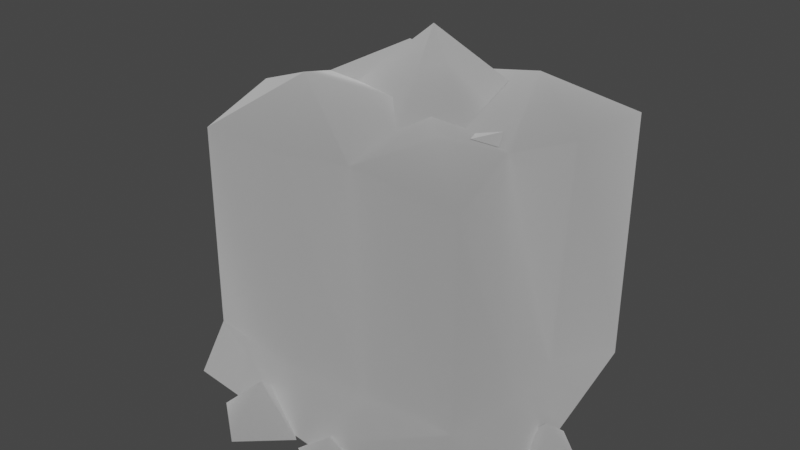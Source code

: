 # Source: rock_model.blend  (saved by Blender 3.4.6; exported with 4.5.12 LTS)
import bpy
from mathutils import Matrix  # noqa: F401  (used for matrix-valued properties, if any)

bpy.ops.wm.read_factory_settings(use_empty=True)
scene = bpy.context.scene
scene.name = 'Scene'

# ---- collections
col_collection = bpy.data.collections.new('Collection'); scene.collection.children.link(col_collection)

# ---- materials (node trees are filled in below, after node groups)
mat_dummymtl_rsrc_world_dynamic_block_gather_rock_model_meshnodes = bpy.data.materials.new('dummymtl-rsrc.world.dynamic.block.gather.rock.model-MeshNodes["')
mat_dummymtl_rsrc_world_dynamic_block_gather_rock_model_meshnodes.use_backface_culling = True
mat_dummymtl_rsrc_world_dynamic_block_gather_rock_model_meshnodes.use_transparent_shadow = False

# ---- material node trees
mat_dummymtl_rsrc_world_dynamic_block_gather_rock_model_meshnodes.use_nodes = True; mat_dummymtl_rsrc_world_dynamic_block_gather_rock_model_meshnodes.node_tree.nodes.clear()
_N = mat_dummymtl_rsrc_world_dynamic_block_gather_rock_model_meshnodes.node_tree.nodes; _L = mat_dummymtl_rsrc_world_dynamic_block_gather_rock_model_meshnodes.node_tree.links
n0 = _N.new('ShaderNodeBsdfPrincipled'); n0.name = 'Principled BSDF'; n0.location = (10, 300)
n0.distribution = 'GGX'
n0.subsurface_method = 'RANDOM_WALK_SKIN'
n0.inputs[0].default_value = (1.0, 1.0, 1.0, 1.0)
n0.inputs[1].default_value = 1.0
n0.inputs[2].default_value = 1.0
n0.inputs[27].default_value = (0.0, 0.0, 0.0, 1.0)
n0.inputs[28].default_value = 1.0
n1 = _N.new('ShaderNodeOutputMaterial'); n1.name = 'Material Output'; n1.location = (320, 270)
_L.new(n0.outputs[0], n1.inputs[0])
n1.is_active_output = True

# ---- world
world_world = bpy.data.worlds.new('World'); scene.world = world_world
world_world.use_nodes = True; world_world.node_tree.nodes.clear()
_N = world_world.node_tree.nodes; _L = world_world.node_tree.links
n0 = _N.new('ShaderNodeOutputWorld'); n0.name = 'World Output'; n0.location = (300, 300)
n1 = _N.new('ShaderNodeBackground'); n1.name = 'Background'; n1.location = (10, 300)
n1.inputs[0].default_value = (0.05088, 0.05088, 0.05088, 1.0)
_L.new(n1.outputs[0], n0.inputs[0])
n0.is_active_output = True
world_world.color = (0.05088, 0.05088, 0.05088)
world_world.use_sun_shadow = False
world_world.sun_shadow_jitter_overblur = 0.0

# ---- meshes
me_rsrc_world_dynamic_block_gather_rock_model_meshnodes__mesh_sing = bpy.data.meshes.new('rsrc.world.dynamic.block.gather.rock.model-MeshNodes["mesh_sing')
me_rsrc_world_dynamic_block_gather_rock_model_meshnodes__mesh_sing.from_pydata([(-0.5692, -1.004, -0.1708), (-0.5011, -0.9462, -0.5011), (0.3139, -1.025, -0.1956), (0.3859, -1.004, -0.1514), (0.2625, -1.0, -0.1018), (0.3485, -1.02, -0.07737), (-0.5353, -0.1257, 0.1231), (-0.5525, -1.091e-08, 0.2862), (-0.7255, -5.87e-09, 0.1709), (-0.6522, 2.64e-09, -0.02377), (-0.4269, 0.0, 0.03565), (0.5938, -0.08736, -0.1192), (0.5072, 9.399e-09, -0.1784), (0.6304, 1.172e-08, -0.2315), (0.7057, 6.426e-09, -0.1104), (0.603, 2.401e-09, -0.0183), (-0.5, -0.2199, -0.5028), (-0.5679, -0.2525, -0.1705), (-0.578, -1.312e-07, -0.5489), (-0.6059, 1.611e-07, -0.06955), (-0.4294, -0.233, 0.02691), (-0.4987, -2.186e-08, 0.5001), (-0.5011, -0.9462, 0.5012), (0.4969, -2.186e-08, 0.5001), (0.5045, -0.2082, 0.02691), (0.4331, -1.004, -0.1708), (0.5959, 1.611e-07, -0.06955), (0.5386, -0.1947, -0.2135), (0.5012, -0.9462, -0.5011), (-0.09391, -0.9866, -0.575), (-0.2558, -1.133, -0.3005), (0.1099, -0.9829, -0.501), (-0.4598, -1.004, 0.03157), (-0.0001636, -0.991, 2.054e-05), (-0.3196, -1.082, 0.2973), (-0.09391, -0.9866, 0.4272), (0.2572, -1.102, 0.2537), (0.1099, -0.983, 0.5012), (0.5012, -0.9462, 0.5012), (0.5423, -1.004, 0.03157), (0.2939, -1.068, -0.3289), (0.1861, -1.072, 0.1812), (-0.09117, -1.219, 0.1404), (0.2126, -0.9971, -0.08461), (0.04658, -0.9872, -0.2152), (-0.3213, -1.001, 0.02377), (-0.2597, -1.064, 0.2418), (-0.07798, -0.9862, 0.312), (0.5, -0.2199, -0.5028), (0.1352, -0.1727, -0.4804), (0.007967, 2.926e-08, -0.6119), (0.5707, -1.312e-07, -0.549), (-0.1375, -0.1654, -0.5088), (0.1085, -0.08736, -0.6189), (0.03076, 2.413e-08, -0.5154), (-0.01006, 2.982e-08, -0.6455), (0.198, 2.746e-08, -0.5916), (0.1195, 3.242e-08, -0.705), (-0.1929, -0.1683, -0.6227), (-0.2666, 2.119e-08, -0.4482), (-0.3718, 2.903e-08, -0.6275), (-0.04416, 2.865e-08, -0.6187), (-0.1997, 3.483e-08, -0.7603)], [], [(0, 1, 30), (2, 3, 5), (4, 2, 5), (6, 7, 8), (9, 6, 8), (10, 6, 9), (11, 12, 13), (14, 11, 13), (15, 11, 14), (16, 1, 0), (0, 17, 16), (18, 16, 17), (17, 0, 32), (17, 19, 18), (32, 20, 17), (20, 19, 17), (21, 19, 20), (20, 32, 22), (22, 21, 20), (23, 38, 39), (39, 24, 23), (24, 39, 25), (24, 26, 23), (25, 27, 24), (27, 26, 24), (27, 25, 28), (28, 48, 27), (26, 27, 48), (48, 51, 26), (1, 29, 30), (29, 31, 30), (32, 0, 30), (31, 33, 30), (32, 30, 33), (33, 34, 32), (34, 22, 32), (35, 22, 34), (33, 35, 34), (35, 33, 36), (37, 35, 36), (38, 37, 36), (39, 38, 36), (25, 39, 36), (25, 36, 33), (40, 25, 33), (28, 25, 40), (31, 28, 40), (31, 40, 33), (41, 42, 43), (42, 44, 43), (45, 44, 42), (46, 45, 42), (47, 46, 42), (41, 47, 42), (48, 28, 31), (31, 49, 48), (49, 31, 29), (49, 50, 48), (50, 51, 48), (29, 52, 49), (52, 50, 49), (52, 29, 1), (1, 16, 52), (50, 52, 16), (18, 50, 16), (53, 54, 55), (56, 54, 53), (57, 53, 55), (56, 53, 57), (58, 59, 60), (61, 59, 58), (62, 58, 60), (61, 58, 62)])
me_rsrc_world_dynamic_block_gather_rock_model_meshnodes__mesh_sing.polygons.foreach_set('use_smooth', [0, 0, 0, 1, 1, 1, 1, 1, 1, 1, 1, 1, 1, 1, 1, 1, 1, 1, 1, 1, 1, 1, 1, 1, 1, 1, 1, 1, 1, 1, 1, 1, 1, 1, 1, 1, 1, 1, 1, 1, 1, 1, 1, 1, 1, 1, 1, 1, 1, 1, 1, 1, 1, 1, 1, 1, 1, 1, 1, 1, 1, 1, 1, 1, 1, 1, 1, 1, 1, 1, 1, 1, 1])
_uv = me_rsrc_world_dynamic_block_gather_rock_model_meshnodes__mesh_sing.uv_layers.new(name='UVMap')
_uv.uv.foreach_set('vector', [0.0167, 0.6865, 0.004298, 0.4987, 0.288, 0.6275, 0.7814, 0.6752, 0.8437, 0.6953, 0.8113, 0.729, 0.7369, 0.7179, 0.7814, 0.6752, 0.8113, 0.729, 0.2886, 0.05438, 0.3591, 0.05728, 0.3219, 0.09839, 0.2237, 0.08504, 0.2886, 0.05438, 0.3219, 0.09839, 0.2669, 0.003285, 0.2886, 0.05438, 0.2237, 0.08504, 0.2886, 0.05438, 0.3591, 0.05728, 0.3219, 0.09839, 0.2237, 0.08504, 0.2886, 0.05438, 0.3219, 0.09839, 0.2669, 0.003285, 0.2886, 0.05438, 0.2237, 0.08504, 0.004094, 0.1269, 0.0041, 0.4987, 0.3287, 0.4987, 0.3287, 0.4987, 0.3365, 0.1285, 0.004094, 0.1269, 0.004103, 0.00644, 0.004094, 0.1269, 0.3365, 0.1285, 0.3365, 0.1285, 0.3287, 0.4987, 0.5982, 0.4987, 0.3365, 0.1285, 0.4318, 0.00644, 0.004103, 0.00644, 0.5982, 0.4987, 0.5245, 0.1097, 0.3365, 0.1285, 0.5245, 0.1097, 0.4318, 0.00644, 0.3365, 0.1285, 0.9985, 0.00644, 0.4318, 0.00644, 0.5245, 0.1097, 0.5245, 0.1097, 0.5982, 0.4987, 0.9985, 0.4987, 0.9985, 0.4987, 0.9985, 0.00644, 0.5245, 0.1097, 0.004094, 0.006364, 0.004094, 0.4987, 0.4749, 0.4942, 0.4749, 0.4942, 0.4783, 0.1098, 0.004094, 0.006364, 0.4783, 0.1098, 0.4749, 0.4942, 0.6214, 0.4987, 0.4783, 0.1098, 0.5736, 0.006364, 0.004094, 0.006364, 0.6214, 0.4987, 0.6663, 0.1288, 0.4783, 0.1098, 0.6663, 0.1288, 0.5736, 0.006364, 0.4783, 0.1098, 0.6663, 0.1288, 0.6214, 0.4987, 0.9985, 0.4987, 0.9985, 0.4987, 0.9985, 0.1269, 0.6663, 0.1288, 0.5736, 0.006364, 0.6663, 0.1288, 0.9985, 0.1269, 0.9985, 0.1269, 0.9985, 0.006364, 0.5736, 0.006364, 0.004298, 0.4987, 0.3962, 0.4987, 0.288, 0.6275, 0.3962, 0.4987, 0.6048, 0.5363, 0.288, 0.6275, 0.1114, 0.7785, 0.0167, 0.6865, 0.288, 0.6275, 0.6048, 0.5363, 0.5094, 0.7642, 0.288, 0.6275, 0.1114, 0.7785, 0.288, 0.6275, 0.5094, 0.7642, 0.5094, 0.7642, 0.2328, 0.8994, 0.1114, 0.7785, 0.2328, 0.8994, 0.07566, 0.9921, 0.1114, 0.7785, 0.4283, 0.9584, 0.07566, 0.9921, 0.2328, 0.8994, 0.5094, 0.7642, 0.4283, 0.9584, 0.2328, 0.8994, 0.4283, 0.9584, 0.5094, 0.7642, 0.7323, 0.8795, 0.6048, 0.9921, 0.4283, 0.9584, 0.7323, 0.8795, 0.9436, 0.9921, 0.6048, 0.9921, 0.7323, 0.8795, 0.9792, 0.7785, 0.9436, 0.9921, 0.7323, 0.8795, 0.8846, 0.6865, 0.9792, 0.7785, 0.7323, 0.8795, 0.8846, 0.6865, 0.7323, 0.8795, 0.5094, 0.7642, 0.7641, 0.6146, 0.8846, 0.6865, 0.5094, 0.7642, 0.9953, 0.4987, 0.8846, 0.6865, 0.7641, 0.6146, 0.6048, 0.5363, 0.9953, 0.4987, 0.7641, 0.6146, 0.6048, 0.5363, 0.7641, 0.6146, 0.5094, 0.7642, 0.6708, 0.8466, 0.4306, 0.828, 0.6938, 0.7257, 0.4306, 0.828, 0.5499, 0.6663, 0.6938, 0.7257, 0.2314, 0.775, 0.5499, 0.6663, 0.4306, 0.828, 0.2847, 0.8741, 0.2314, 0.775, 0.4306, 0.828, 0.4421, 0.906, 0.2847, 0.8741, 0.4306, 0.828, 0.6708, 0.8466, 0.4421, 0.906, 0.4306, 0.828, 0.9988, 0.1269, 0.9988, 0.4987, 0.6045, 0.4987, 0.6045, 0.4987, 0.5919, 0.1027, 0.9988, 0.1269, 0.5919, 0.1027, 0.6045, 0.4987, 0.3907, 0.4987, 0.5919, 0.1027, 0.4828, 0.006456, 0.9988, 0.1269, 0.4828, 0.006456, 0.9988, 0.006456, 0.9988, 0.1269, 0.3907, 0.4987, 0.343, 0.09878, 0.5919, 0.1027, 0.343, 0.09878, 0.4828, 0.006456, 0.5919, 0.1027, 0.343, 0.09878, 0.3907, 0.4987, -0.001973, 0.4987, -0.001973, 0.4987, -0.001973, 0.1269, 0.343, 0.09878, 0.4828, 0.006456, 0.343, 0.09878, -0.001973, 0.1269, -0.001973, 0.006456, 0.4828, 0.006456, -0.001973, 0.1269, 0.2886, 0.05438, 0.3591, 0.05728, 0.3219, 0.09839, 0.2669, 0.003285, 0.3591, 0.05728, 0.2886, 0.05438, 0.2237, 0.08504, 0.2886, 0.05438, 0.3219, 0.09839, 0.2669, 0.003285, 0.2886, 0.05438, 0.2237, 0.08504, 0.2886, 0.05438, 0.3591, 0.05728, 0.3219, 0.09839, 0.2669, 0.003285, 0.3591, 0.05728, 0.2886, 0.05438, 0.2237, 0.08504, 0.2886, 0.05438, 0.3219, 0.09839, 0.2669, 0.003285, 0.2886, 0.05438, 0.2237, 0.08504])
me_rsrc_world_dynamic_block_gather_rock_model_meshnodes__mesh_sing.materials.append(mat_dummymtl_rsrc_world_dynamic_block_gather_rock_model_meshnodes)
me_rsrc_world_dynamic_block_gather_rock_model_meshnodes__mesh_sing.update()
me_rsrc_world_dynamic_block_gather_rock_model_meshnodes__mesh_sing.normals_split_custom_set([tuple(v) for v in zip(*[iter([-0.4527, -0.8578, -0.2436, -0.4527, -0.8578, -0.2436, -0.4527, -0.8578, -0.2436, 0.309, -0.9496, -0.05197, 0.309, -0.9496, -0.05197, 0.309, -0.9496, -0.05197, -0.2557, -0.9601, 0.1134, -0.2557, -0.9601, 0.1134, -0.2557, -0.9601, 0.1134, -0.2768, -0.9362, -0.2168, -0.3629, -0.7561, 0.5446, -0.5166, -0.8415, 0.1581, -0.2799, -0.8279, -0.4861, -0.2768, -0.9362, -0.2168, -0.5166, -0.8415, 0.1581, 0.1903, -0.6657, -0.7215, -0.2768, -0.9362, -0.2168, -0.2799, -0.8279, -0.4861, 0.3594, -0.9141, -0.1878, -0.2778, -0.7123, -0.6445, 0.1793, -0.804, -0.567, 0.6099, -0.7886, 0.07845, 0.3594, -0.9141, -0.1878, 0.1793, -0.804, -0.567, 0.489, -0.6809, 0.5452, 0.3594, -0.9141, -0.1878, 0.6099, -0.7886, 0.07845, -0.6027, -0.2228, -0.7662, -0.1179, -0.2983, -0.9472, -0.9009, -0.3851, 0.2002, -0.9009, -0.3851, 0.2002, -0.9746, -0.1255, 0.1853, -0.6027, -0.2228, -0.7662, -0.6779, -0.3144, -0.6646, -0.6027, -0.2228, -0.7662, -0.9746, -0.1255, 0.1853, -0.9746, -0.1255, 0.1853, -0.9009, -0.3851, 0.2002, -0.6892, -0.7013, 0.1822, -0.9746, -0.1255, 0.1853, -0.9139, -0.3563, 0.1946, -0.6779, -0.3144, -0.6646, -0.6892, -0.7013, 0.1822, -0.9473, -0.1964, 0.2529, -0.9746, -0.1255, 0.1853, -0.9473, -0.1964, 0.2529, -0.9139, -0.3563, 0.1946, -0.9746, -0.1255, 0.1853, -0.9802, -0.1919, -0.04902, -0.9139, -0.3563, 0.1946, -0.9473, -0.1964, 0.2529, -0.9473, -0.1964, 0.2529, -0.6892, -0.7013, 0.1822, -0.3723, -0.87, 0.3232, -0.3723, -0.87, 0.3232, -0.9802, -0.1919, -0.04902, -0.9473, -0.1964, 0.2529, 0.9953, -0.07043, 0.06721, 0.7903, -0.5604, 0.2479, 0.8206, -0.5465, -0.1673, 0.8206, -0.5465, -0.1673, 0.9851, -0.1581, 0.06781, 0.9953, -0.07043, 0.06721, 0.9851, -0.1581, 0.06781, 0.8206, -0.5465, -0.1673, 0.6602, -0.7477, -0.07073, 0.9851, -0.1581, 0.06781, 0.9444, -0.3209, 0.07136, 0.9953, -0.07043, 0.06721, 0.6602, -0.7477, -0.07073, 0.9853, -0.1707, -0.003082, 0.9851, -0.1581, 0.06781, 0.9853, -0.1707, -0.003082, 0.9444, -0.3209, 0.07136, 0.9851, -0.1581, 0.06781, 0.9853, -0.1707, -0.003082, 0.6602, -0.7477, -0.07073, 0.6684, -0.4468, -0.5946, 0.6684, -0.4468, -0.5946, 0.6459, -0.2068, -0.7349, 0.9853, -0.1707, -0.003082, 0.9444, -0.3209, 0.07136, 0.9853, -0.1707, -0.003082, 0.6459, -0.2068, -0.7349, 0.6459, -0.2068, -0.7349, 0.694, -0.3547, -0.6266, 0.9444, -0.3209, 0.07136, -0.1179, -0.2983, -0.9472, 0.06818, -0.4796, -0.8749, 0.06078, -0.9969, -0.04933, 0.06818, -0.4796, -0.8749, 0.1457, -0.6515, -0.7445, 0.06078, -0.9969, -0.04933, -0.6892, -0.7013, 0.1822, -0.9009, -0.3851, 0.2002, 0.06078, -0.9969, -0.04933, 0.1457, -0.6515, -0.7445, 0.003157, -1.0, 0.002188, 0.06078, -0.9969, -0.04933, -0.6892, -0.7013, 0.1822, 0.06078, -0.9969, -0.04933, 0.003157, -1.0, 0.002188, 0.003157, -1.0, 0.002188, -0.1, -0.9848, 0.1417, -0.6892, -0.7013, 0.1822, -0.1, -0.9848, 0.1417, -0.3723, -0.87, 0.3232, -0.6892, -0.7013, 0.1822, 0.01201, -0.9732, 0.2298, -0.3723, -0.87, 0.3232, -0.1, -0.9848, 0.1417, 0.003157, -1.0, 0.002188, 0.01201, -0.9732, 0.2298, -0.1, -0.9848, 0.1417, 0.01201, -0.9732, 0.2298, 0.003157, -1.0, 0.002188, 0.0303, -0.9952, 0.09322, -0.04001, -0.9096, 0.4136, 0.01201, -0.9732, 0.2298, 0.0303, -0.9952, 0.09322, 0.7903, -0.5604, 0.2479, -0.04001, -0.9096, 0.4136, 0.0303, -0.9952, 0.09322, 0.8206, -0.5465, -0.1673, 0.7903, -0.5604, 0.2479, 0.0303, -0.9952, 0.09322, 0.6602, -0.7477, -0.07073, 0.8206, -0.5465, -0.1673, 0.0303, -0.9952, 0.09322, 0.6602, -0.7477, -0.07073, 0.0303, -0.9952, 0.09322, 0.003157, -1.0, 0.002188, 0.07239, -0.9915, -0.108, 0.6602, -0.7477, -0.07073, 0.003157, -1.0, 0.002188, 0.6684, -0.4468, -0.5946, 0.6602, -0.7477, -0.07073, 0.07239, -0.9915, -0.108, 0.1457, -0.6515, -0.7445, 0.6684, -0.4468, -0.5946, 0.07239, -0.9915, -0.108, 0.1457, -0.6515, -0.7445, 0.07239, -0.9915, -0.108, 0.003157, -1.0, 0.002188, 0.2576, -0.6753, 0.6911, -0.09022, -0.9891, 0.116, 0.3688, -0.8605, -0.3514, -0.09022, -0.9891, 0.116, 0.04852, -0.845, -0.5325, 0.3688, -0.8605, -0.3514, -0.5254, -0.7592, -0.3841, 0.04852, -0.845, -0.5325, -0.09022, -0.9891, 0.116, -0.4586, -0.7774, 0.4304, -0.5254, -0.7592, -0.3841, -0.09022, -0.9891, 0.116, 0.07643, -0.5942, 0.8007, -0.4586, -0.7774, 0.4304, -0.09022, -0.9891, 0.116, 0.2576, -0.6753, 0.6911, 0.07643, -0.5942, 0.8007, -0.09022, -0.9891, 0.116, 0.6459, -0.2068, -0.7349, 0.6684, -0.4468, -0.5946, 0.1457, -0.6515, -0.7445, 0.1457, -0.6515, -0.7445, -0.01314, -0.3193, -0.9476, 0.6459, -0.2068, -0.7349, -0.01314, -0.3193, -0.9476, 0.1457, -0.6515, -0.7445, 0.06818, -0.4796, -0.8749, -0.01314, -0.3193, -0.9476, 0.01421, -0.5088, -0.8608, 0.6459, -0.2068, -0.7349, 0.01421, -0.5088, -0.8608, 0.694, -0.3547, -0.6266, 0.6459, -0.2068, -0.7349, 0.06818, -0.4796, -0.8749, 0.0499, -0.2945, -0.9543, -0.01314, -0.3193, -0.9476, 0.0499, -0.2945, -0.9543, 0.01421, -0.5088, -0.8608, -0.01314, -0.3193, -0.9476, 0.0499, -0.2945, -0.9543, 0.06818, -0.4796, -0.8749, -0.1179, -0.2983, -0.9472, -0.1179, -0.2983, -0.9472, -0.6027, -0.2228, -0.7662, 0.0499, -0.2945, -0.9543, 0.01421, -0.5088, -0.8608, 0.0499, -0.2945, -0.9543, -0.6027, -0.2228, -0.7662, -0.6779, -0.3144, -0.6646, 0.01421, -0.5088, -0.8608, -0.6027, -0.2228, -0.7662, 0.1241, -0.9918, -0.03188, -0.2591, -0.825, 0.5022, -0.5479, -0.8086, -0.2144, 0.6565, -0.7311, 0.1856, -0.2591, -0.825, 0.5022, 0.1241, -0.9918, -0.03188, 0.1685, -0.7026, -0.6913, 0.1241, -0.9918, -0.03188, -0.5479, -0.8086, -0.2144, 0.6565, -0.7311, 0.1856, 0.1241, -0.9918, -0.03188, 0.1685, -0.7026, -0.6913, 0.08928, -0.9953, -0.03769, -0.1599, -0.7434, 0.6495, -0.6797, -0.7256, -0.1071, 0.7485, -0.6625, 0.02906, -0.1599, -0.7434, 0.6495, 0.08928, -0.9953, -0.03769, 0.01839, -0.6325, -0.7744, 0.08928, -0.9953, -0.03769, -0.6797, -0.7256, -0.1071, 0.7485, -0.6625, 0.02906, 0.08928, -0.9953, -0.03769, 0.01839, -0.6325, -0.7744])] * 3)])

# ---- objects
ob_rock_model_meshnodes__mesh_single = bpy.data.objects.new('rock.model-MeshNodes["mesh_single"]', me_rsrc_world_dynamic_block_gather_rock_model_meshnodes__mesh_sing)

# ---- transforms, parenting, visibility, modifiers, constraints
ob_rock_model_meshnodes__mesh_single.location = (0.0, 0.0, 0.0)
ob_rock_model_meshnodes__mesh_single.rotation_mode = 'QUATERNION'
ob_rock_model_meshnodes__mesh_single.rotation_quaternion = (0.7071, -0.7071, -1.57e-16, -9.358e-24)

# ---- collection membership
scene.collection.objects.link(ob_rock_model_meshnodes__mesh_single)

# ---- scene / render settings (as saved in the file)
scene.frame_start = 1; scene.frame_end = 250; scene.frame_set(1)
scene.render.engine = 'BLENDER_EEVEE_NEXT'
scene.cycles.sampling_pattern = 'TABULATED_SOBOL'
scene.cycles.use_light_tree = False
scene.view_settings.view_transform = 'Filmic'
bpy.context.view_layer.update()

# ---- added for rendering (the .blend has no active camera and no usable light): camera, sun
cam_auto = bpy.data.cameras.new('AutoCamera')
cam_auto.lens = 50.0
cam_auto.sensor_width = 36.0
cam_auto.clip_end = 1000.0
ob_auto_camera = bpy.data.objects.new('AutoCamera', cam_auto)
scene.collection.objects.link(ob_auto_camera)
ob_auto_camera.location = (2.08487, -2.64325, 2.28539)
ob_auto_camera.rotation_euler = (1.09748, -7.21219e-08, 0.694738)
scene.camera = ob_auto_camera
light_auto_sun = bpy.data.lights.new('AutoSun', 'SUN')
light_auto_sun.energy = 3.0
light_auto_sun.angle = 0.0523599
ob_auto_sun = bpy.data.objects.new('AutoSun', light_auto_sun)
scene.collection.objects.link(ob_auto_sun)
ob_auto_sun.rotation_euler = (0.872665, 0.174533, 0.523599)
bpy.context.view_layer.update()
